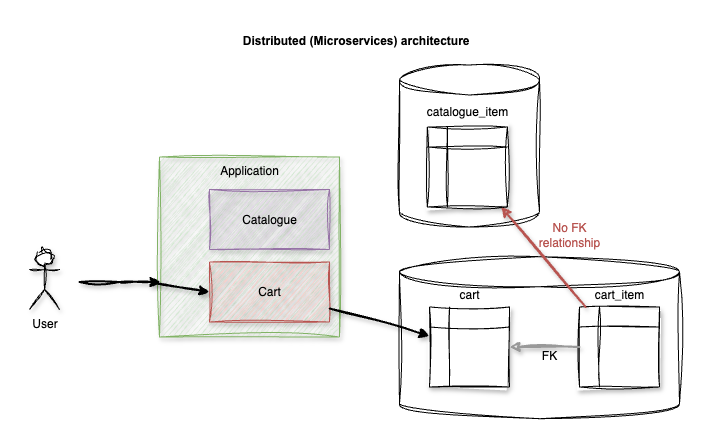

The diagram above was exported from draw.io. Its source (the exported page's mxGraphModel, read from the mxfile embedded in the PNG):
<mxGraphModel dx="2612" dy="1940" grid="1" gridSize="10" guides="1" tooltips="1" connect="1" arrows="1" fold="1" page="1" pageScale="1" pageWidth="827" pageHeight="1169" math="0" shadow="0">
  <root>
    <mxCell id="0" />
    <mxCell id="1" parent="0" />
    <mxCell id="2" value="" style="group" vertex="1" connectable="0" parent="1">
      <mxGeometry x="5190" y="2880" width="650" height="393.17999999999984" as="geometry" />
    </mxCell>
    <mxCell id="3" value="" style="group" vertex="1" connectable="0" parent="2">
      <mxGeometry y="39.48999999999978" width="650" height="353.69000000000005" as="geometry" />
    </mxCell>
    <mxCell id="4" value="" style="shape=cylinder3;whiteSpace=wrap;html=1;boundedLbl=1;backgroundOutline=1;size=15;sketch=1;curveFitting=1;jiggle=2;" vertex="1" parent="3">
      <mxGeometry x="370" y="191.69000000000005" width="280" height="162" as="geometry" />
    </mxCell>
    <mxCell id="5" value="" style="shape=cylinder3;whiteSpace=wrap;html=1;boundedLbl=1;backgroundOutline=1;size=15;sketch=1;curveFitting=1;jiggle=2;" vertex="1" parent="3">
      <mxGeometry x="370" width="140" height="162" as="geometry" />
    </mxCell>
    <mxCell id="6" value="Application" style="rounded=0;whiteSpace=wrap;html=1;verticalAlign=top;fillColor=#d5e8d4;strokeColor=#82b366;sketch=1;curveFitting=1;jiggle=2;shadow=1;" vertex="1" parent="3">
      <mxGeometry x="130" y="92" width="180" height="180" as="geometry" />
    </mxCell>
    <mxCell id="7" value="Catalogue" style="rounded=0;whiteSpace=wrap;html=1;fillColor=#e1d5e7;strokeColor=#9673a6;sketch=1;curveFitting=1;jiggle=2;shadow=1;" vertex="1" parent="3">
      <mxGeometry x="180" y="124.5" width="120" height="60" as="geometry" />
    </mxCell>
    <mxCell id="8" value="Cart" style="rounded=0;whiteSpace=wrap;html=1;fillColor=#f8cecc;strokeColor=#b85450;sketch=1;curveFitting=1;jiggle=2;shadow=1;" vertex="1" parent="3">
      <mxGeometry x="180" y="197" width="120" height="60" as="geometry" />
    </mxCell>
    <mxCell id="9" value="" style="endArrow=classic;html=1;rounded=0;sketch=1;curveFitting=1;jiggle=2;shadow=1;strokeWidth=2;entryX=0.006;entryY=0.694;entryDx=0;entryDy=0;entryPerimeter=0;" edge="1" parent="3" target="6">
      <mxGeometry width="50" height="50" relative="1" as="geometry">
        <mxPoint x="50" y="217" as="sourcePoint" />
        <mxPoint x="360" y="82" as="targetPoint" />
        <Array as="points">
          <mxPoint x="90" y="217" />
        </Array>
      </mxGeometry>
    </mxCell>
    <mxCell id="10" value="" style="endArrow=classic;html=1;rounded=0;exitX=-0.028;exitY=0.7;exitDx=0;exitDy=0;strokeWidth=2;sketch=1;curveFitting=1;jiggle=2;shadow=1;exitPerimeter=0;entryX=0;entryY=0.5;entryDx=0;entryDy=0;" edge="1" parent="3" source="6" target="8">
      <mxGeometry width="50" height="50" relative="1" as="geometry">
        <mxPoint x="310" y="132" as="sourcePoint" />
        <mxPoint x="360" y="82" as="targetPoint" />
      </mxGeometry>
    </mxCell>
    <mxCell id="11" value="User" style="shape=umlActor;verticalLabelPosition=bottom;verticalAlign=top;html=1;outlineConnect=0;sketch=1;curveFitting=1;jiggle=2;shadow=1;" vertex="1" parent="3">
      <mxGeometry y="184.5" width="30" height="60" as="geometry" />
    </mxCell>
    <mxCell id="12" value="" style="shape=internalStorage;whiteSpace=wrap;html=1;backgroundOutline=1;sketch=1;curveFitting=1;jiggle=2;shadow=1;" vertex="1" parent="3">
      <mxGeometry x="397.8800000000001" y="62" width="80" height="80" as="geometry" />
    </mxCell>
    <mxCell id="13" value="" style="shape=internalStorage;whiteSpace=wrap;html=1;backgroundOutline=1;sketch=1;curveFitting=1;jiggle=2;shadow=1;" vertex="1" parent="3">
      <mxGeometry x="400" y="242" width="80" height="80" as="geometry" />
    </mxCell>
    <mxCell id="14" value="" style="shape=internalStorage;whiteSpace=wrap;html=1;backgroundOutline=1;sketch=1;curveFitting=1;jiggle=2;shadow=1;" vertex="1" parent="3">
      <mxGeometry x="550" y="242" width="80" height="80" as="geometry" />
    </mxCell>
    <mxCell id="15" value="catalogue_item" style="text;html=1;align=center;verticalAlign=middle;whiteSpace=wrap;rounded=0;" vertex="1" parent="3">
      <mxGeometry x="407.8800000000001" y="32" width="60" height="30" as="geometry" />
    </mxCell>
    <mxCell id="16" value="cart" style="text;html=1;align=center;verticalAlign=middle;whiteSpace=wrap;rounded=0;" vertex="1" parent="3">
      <mxGeometry x="410" y="214.5" width="60" height="30" as="geometry" />
    </mxCell>
    <mxCell id="17" value="cart_item" style="text;html=1;align=center;verticalAlign=middle;whiteSpace=wrap;rounded=0;" vertex="1" parent="3">
      <mxGeometry x="560" y="214.5" width="60" height="30" as="geometry" />
    </mxCell>
    <mxCell id="18" value="" style="endArrow=classic;html=1;rounded=0;sketch=1;curveFitting=1;jiggle=2;shadow=1;strokeWidth=2;strokeColor=#999999;" edge="1" parent="3" source="14" target="13">
      <mxGeometry width="50" height="50" relative="1" as="geometry">
        <mxPoint x="320" y="372" as="sourcePoint" />
        <mxPoint x="370" y="322" as="targetPoint" />
      </mxGeometry>
    </mxCell>
    <mxCell id="19" value="" style="endArrow=classic;html=1;rounded=0;sketch=1;curveFitting=1;jiggle=2;shadow=1;fillColor=#f8cecc;strokeColor=#b85450;strokeWidth=2;" edge="1" parent="3" source="14" target="12">
      <mxGeometry width="50" height="50" relative="1" as="geometry">
        <mxPoint x="320" y="372" as="sourcePoint" />
        <mxPoint x="370" y="322" as="targetPoint" />
      </mxGeometry>
    </mxCell>
    <mxCell id="20" value="FK" style="text;html=1;align=center;verticalAlign=middle;whiteSpace=wrap;rounded=0;" vertex="1" parent="3">
      <mxGeometry x="490" y="276" width="60" height="30" as="geometry" />
    </mxCell>
    <mxCell id="21" value="No FK relationship" style="text;html=1;align=center;verticalAlign=middle;whiteSpace=wrap;rounded=0;fillColor=default;fontColor=#B85450;" vertex="1" parent="3">
      <mxGeometry x="510" y="154.5" width="60" height="30" as="geometry" />
    </mxCell>
    <mxCell id="22" value="" style="endArrow=classic;html=1;rounded=0;sketch=1;curveFitting=1;jiggle=2;shadow=1;strokeWidth=2;" edge="1" parent="3" source="8" target="13">
      <mxGeometry width="50" height="50" relative="1" as="geometry">
        <mxPoint x="360" y="272" as="sourcePoint" />
        <mxPoint x="410" y="222" as="targetPoint" />
      </mxGeometry>
    </mxCell>
    <mxCell id="23" value="&lt;span style=&quot;font-size: 12px; font-family: Arial, sans-serif; background-color: transparent; font-variant-numeric: normal; font-variant-east-asian: normal; font-variant-alternates: normal; font-variant-position: normal; vertical-align: baseline; white-space-collapse: preserve;&quot; id=&quot;docs-internal-guid-b397411e-7fff-a892-dd72-584653c6651b&quot;&gt;&amp;nbsp;Distributed (Microservices) architecture&lt;/span&gt;" style="text;html=1;align=center;verticalAlign=middle;whiteSpace=wrap;rounded=0;fontFamily=Helvetica;fontSize=12;fontColor=default;fontStyle=1" vertex="1" parent="2">
      <mxGeometry x="197.1199999999999" width="255.76" height="30" as="geometry" />
    </mxCell>
  </root>
</mxGraphModel>